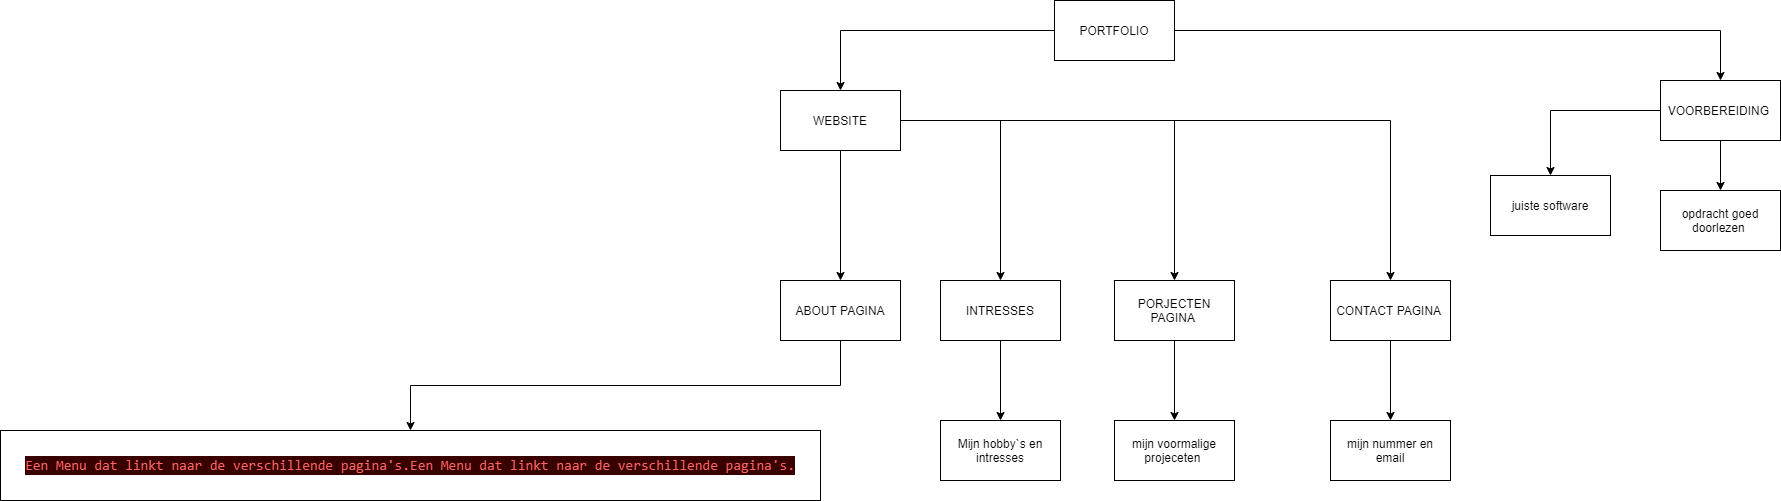

The diagram above was exported from draw.io. Its source (the exported page's mxGraphModel, read from the mxfile embedded in the PNG):
<mxGraphModel dx="1556" dy="575" grid="1" gridSize="10" guides="1" tooltips="1" connect="1" arrows="1" fold="1" page="1" pageScale="1" pageWidth="827" pageHeight="1169" math="0" shadow="0">
  <root>
    <mxCell id="0" />
    <mxCell id="1" parent="0" />
    <mxCell id="5" value="" style="edgeStyle=orthogonalEdgeStyle;rounded=0;orthogonalLoop=1;jettySize=auto;html=1;" parent="1" source="2" target="4" edge="1">
      <mxGeometry relative="1" as="geometry" />
    </mxCell>
    <mxCell id="7" value="" style="edgeStyle=orthogonalEdgeStyle;rounded=0;orthogonalLoop=1;jettySize=auto;html=1;" parent="1" source="2" target="6" edge="1">
      <mxGeometry relative="1" as="geometry" />
    </mxCell>
    <mxCell id="2" value="PORTFOLIO" style="rounded=0;whiteSpace=wrap;html=1;" parent="1" vertex="1">
      <mxGeometry x="354" y="410" width="120" height="60" as="geometry" />
    </mxCell>
    <mxCell id="11" value="" style="edgeStyle=orthogonalEdgeStyle;rounded=0;orthogonalLoop=1;jettySize=auto;html=1;" parent="1" source="4" target="10" edge="1">
      <mxGeometry relative="1" as="geometry" />
    </mxCell>
    <mxCell id="13" value="" style="edgeStyle=orthogonalEdgeStyle;rounded=0;orthogonalLoop=1;jettySize=auto;html=1;" parent="1" source="4" target="12" edge="1">
      <mxGeometry relative="1" as="geometry" />
    </mxCell>
    <mxCell id="15" value="" style="edgeStyle=orthogonalEdgeStyle;rounded=0;orthogonalLoop=1;jettySize=auto;html=1;" parent="1" source="4" target="14" edge="1">
      <mxGeometry relative="1" as="geometry" />
    </mxCell>
    <mxCell id="18" value="" style="edgeStyle=orthogonalEdgeStyle;rounded=0;orthogonalLoop=1;jettySize=auto;html=1;" parent="1" source="4" target="17" edge="1">
      <mxGeometry relative="1" as="geometry" />
    </mxCell>
    <mxCell id="4" value="WEBSITE" style="whiteSpace=wrap;html=1;rounded=0;" parent="1" vertex="1">
      <mxGeometry x="80" y="500" width="120" height="60" as="geometry" />
    </mxCell>
    <mxCell id="34" value="" style="edgeStyle=orthogonalEdgeStyle;rounded=0;orthogonalLoop=1;jettySize=auto;html=1;" parent="1" source="6" target="33" edge="1">
      <mxGeometry relative="1" as="geometry" />
    </mxCell>
    <mxCell id="36" value="" style="edgeStyle=orthogonalEdgeStyle;rounded=0;orthogonalLoop=1;jettySize=auto;html=1;" parent="1" source="6" target="35" edge="1">
      <mxGeometry relative="1" as="geometry" />
    </mxCell>
    <mxCell id="6" value="VOORBEREIDING&amp;nbsp;" style="whiteSpace=wrap;html=1;rounded=0;" parent="1" vertex="1">
      <mxGeometry x="960" y="490" width="120" height="60" as="geometry" />
    </mxCell>
    <mxCell id="30" value="" style="edgeStyle=orthogonalEdgeStyle;rounded=0;orthogonalLoop=1;jettySize=auto;html=1;" parent="1" source="10" target="29" edge="1">
      <mxGeometry relative="1" as="geometry" />
    </mxCell>
    <mxCell id="10" value="PORJECTEN PAGINA&amp;nbsp;" style="whiteSpace=wrap;html=1;rounded=0;" parent="1" vertex="1">
      <mxGeometry x="414" y="690" width="120" height="60" as="geometry" />
    </mxCell>
    <mxCell id="28" value="" style="edgeStyle=orthogonalEdgeStyle;rounded=0;orthogonalLoop=1;jettySize=auto;html=1;" parent="1" source="12" target="27" edge="1">
      <mxGeometry relative="1" as="geometry" />
    </mxCell>
    <mxCell id="12" value="INTRESSES" style="whiteSpace=wrap;html=1;rounded=0;" parent="1" vertex="1">
      <mxGeometry x="240" y="690" width="120" height="60" as="geometry" />
    </mxCell>
    <mxCell id="20" value="" style="edgeStyle=orthogonalEdgeStyle;rounded=0;orthogonalLoop=1;jettySize=auto;html=1;" parent="1" source="14" target="19" edge="1">
      <mxGeometry relative="1" as="geometry" />
    </mxCell>
    <mxCell id="14" value="ABOUT PAGINA" style="whiteSpace=wrap;html=1;rounded=0;" parent="1" vertex="1">
      <mxGeometry x="80" y="690" width="120" height="60" as="geometry" />
    </mxCell>
    <mxCell id="32" value="" style="edgeStyle=orthogonalEdgeStyle;rounded=0;orthogonalLoop=1;jettySize=auto;html=1;" parent="1" source="17" target="31" edge="1">
      <mxGeometry relative="1" as="geometry" />
    </mxCell>
    <mxCell id="17" value="CONTACT PAGINA&amp;nbsp;" style="whiteSpace=wrap;html=1;rounded=0;" parent="1" vertex="1">
      <mxGeometry x="630" y="690" width="120" height="60" as="geometry" />
    </mxCell>
    <mxCell id="19" value="&lt;div style=&quot;color: rgb(248 , 248 , 248) ; background-color: rgb(57 , 0 , 0) ; font-family: &amp;#34;consolas&amp;#34; , &amp;#34;courier new&amp;#34; , monospace ; font-size: 14px ; line-height: 19px&quot;&gt;&lt;span style=&quot;color: #ff6262&quot;&gt;Een&amp;nbsp;Menu&amp;nbsp;dat&amp;nbsp;linkt&amp;nbsp;naar&amp;nbsp;de&amp;nbsp;verschillende&amp;nbsp;pagina's.&lt;/span&gt;&lt;span style=&quot;color: rgb(255 , 98 , 98)&quot;&gt;Een&amp;nbsp;Menu&amp;nbsp;dat&amp;nbsp;linkt&amp;nbsp;naar&amp;nbsp;de&amp;nbsp;verschillende&amp;nbsp;pagina's.&lt;/span&gt;&lt;/div&gt;" style="whiteSpace=wrap;html=1;rounded=0;" parent="1" vertex="1">
      <mxGeometry x="-700" y="840" width="820" height="70" as="geometry" />
    </mxCell>
    <mxCell id="27" value="Mijn hobby`s en intresses" style="whiteSpace=wrap;html=1;rounded=0;" parent="1" vertex="1">
      <mxGeometry x="240" y="830" width="120" height="60" as="geometry" />
    </mxCell>
    <mxCell id="29" value="mijn voormalige projeceten&amp;nbsp;" style="whiteSpace=wrap;html=1;rounded=0;" parent="1" vertex="1">
      <mxGeometry x="414" y="830" width="120" height="60" as="geometry" />
    </mxCell>
    <mxCell id="31" value="mijn nummer en email" style="whiteSpace=wrap;html=1;rounded=0;" parent="1" vertex="1">
      <mxGeometry x="630" y="830" width="120" height="60" as="geometry" />
    </mxCell>
    <mxCell id="33" value="juiste software" style="whiteSpace=wrap;html=1;rounded=0;" parent="1" vertex="1">
      <mxGeometry x="790" y="585" width="120" height="60" as="geometry" />
    </mxCell>
    <mxCell id="35" value="opdracht goed doorlezen&amp;nbsp;" style="whiteSpace=wrap;html=1;rounded=0;" parent="1" vertex="1">
      <mxGeometry x="960" y="600" width="120" height="60" as="geometry" />
    </mxCell>
  </root>
</mxGraphModel>